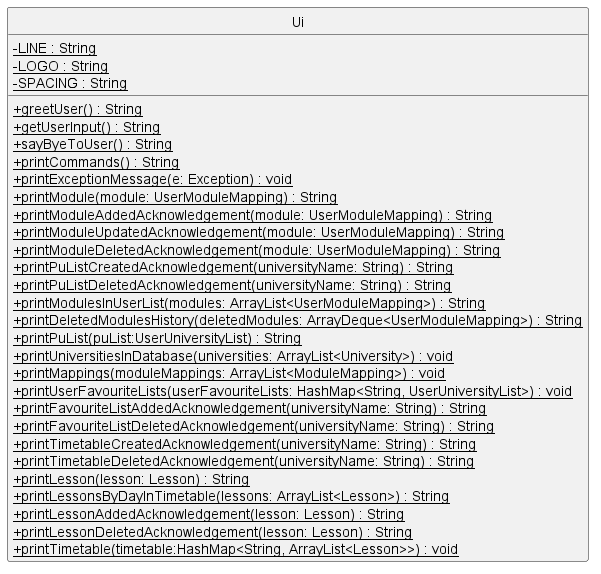

The diagram above was rendered by PlantUML. Its source (embedded in the PNG):
@startuml
'https://plantuml.com/class-diagram
hide circle
skinparam classAttributeIconSize 0

class Ui {
    {static} - LINE : String
    {static} - LOGO : String
    {static} - SPACING : String
    {static} + greetUser() : String
    {static} + getUserInput() : String
    {static} + sayByeToUser() : String
    {static} + printCommands() : String
    {static} + printExceptionMessage(e: Exception) : void
    {static} + printModule(module: UserModuleMapping) : String
    {static} + printModuleAddedAcknowledgement(module: UserModuleMapping) : String
    {static} + printModuleUpdatedAcknowledgement(module: UserModuleMapping) : String
    {static} + printModuleDeletedAcknowledgement(module: UserModuleMapping) : String
    {static} + printPuListCreatedAcknowledgement(universityName: String) : String
    {static} + printPuListDeletedAcknowledgement(universityName: String) : String
    {static} + printModulesInUserList(modules: ArrayList<UserModuleMapping>) : String
    {static} + printDeletedModulesHistory(deletedModules: ArrayDeque<UserModuleMapping>) : String
    {static} + printPuList(puList:UserUniversityList) : String
    {static} + printUniversitiesInDatabase(universities: ArrayList<University>) : void
    {static} + printMappings(moduleMappings: ArrayList<ModuleMapping>) : void
    {static} + printUserFavouriteLists(userFavouriteLists: HashMap<String, UserUniversityList>) : void
    {static} + printFavouriteListAddedAcknowledgement(universityName: String) : String
    {static} + printFavouriteListDeletedAcknowledgement(universityName: String) : String
    {static} + printTimetableCreatedAcknowledgement(universityName: String) : String
    {static} + printTimetableDeletedAcknowledgement(universityName: String) : String
    {static} + printLesson(lesson: Lesson) : String
    {static} + printLessonsByDayInTimetable(lessons: ArrayList<Lesson>) : String
    {static} + printLessonAddedAcknowledgement(lesson: Lesson) : String
    {static} + printLessonDeletedAcknowledgement(lesson: Lesson) : String
    {static} + printTimetable(timetable:HashMap<String, ArrayList<Lesson>>) : void
}

@enduml